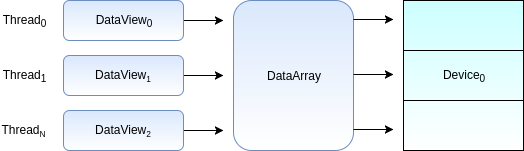

The diagram above was exported from draw.io. Its source (the exported page's mxGraphModel, read from the mxfile embedded in the PNG):
<mxGraphModel dx="809" dy="599" grid="1" gridSize="10" guides="1" tooltips="1" connect="1" arrows="1" fold="1" page="1" pageScale="1" pageWidth="850" pageHeight="1100" background="#ffffff" math="0" shadow="0">
  <root>
    <mxCell id="0" />
    <mxCell id="1" parent="0" />
    <mxCell id="27" style="edgeStyle=orthogonalEdgeStyle;rounded=0;html=1;jettySize=auto;orthogonalLoop=1;" edge="1" parent="1" source="2">
      <mxGeometry relative="1" as="geometry">
        <mxPoint x="240" y="30" as="targetPoint" />
      </mxGeometry>
    </mxCell>
    <mxCell id="2" value="DataView&lt;sub&gt;0&lt;/sub&gt;" style="rounded=1;whiteSpace=wrap;html=1;fillColor=#dae8fc;strokeColor=#6c8ebf;gradientColor=#ffffff;" parent="1" vertex="1">
      <mxGeometry x="80" y="10" width="120" height="40" as="geometry" />
    </mxCell>
    <mxCell id="28" style="edgeStyle=orthogonalEdgeStyle;rounded=0;html=1;jettySize=auto;orthogonalLoop=1;" edge="1" parent="1" source="3">
      <mxGeometry relative="1" as="geometry">
        <mxPoint x="240" y="85" as="targetPoint" />
      </mxGeometry>
    </mxCell>
    <mxCell id="3" value="DataView&lt;span style=&quot;font-size: 10px&quot;&gt;&lt;sub&gt;1&lt;/sub&gt;&lt;/span&gt;" style="rounded=1;whiteSpace=wrap;html=1;fillColor=#dae8fc;strokeColor=#6c8ebf;gradientColor=#ffffff;" parent="1" vertex="1">
      <mxGeometry x="80" y="65" width="120" height="40" as="geometry" />
    </mxCell>
    <mxCell id="29" style="edgeStyle=orthogonalEdgeStyle;rounded=0;html=1;jettySize=auto;orthogonalLoop=1;" edge="1" parent="1" source="4">
      <mxGeometry relative="1" as="geometry">
        <mxPoint x="240" y="140" as="targetPoint" />
      </mxGeometry>
    </mxCell>
    <mxCell id="4" value="DataView&lt;span style=&quot;font-size: 10px&quot;&gt;&lt;sub&gt;2&lt;/sub&gt;&lt;/span&gt;" style="rounded=1;whiteSpace=wrap;html=1;fillColor=#dae8fc;strokeColor=#6c8ebf;gradientColor=#ffffff;" parent="1" vertex="1">
      <mxGeometry x="80" y="120" width="120" height="40" as="geometry" />
    </mxCell>
    <mxCell id="5" value="DataArray" style="rounded=1;whiteSpace=wrap;html=1;fillColor=#dae8fc;strokeColor=#6c8ebf;gradientColor=#ffffff;" parent="1" vertex="1">
      <mxGeometry x="250" y="10" width="120" height="150" as="geometry" />
    </mxCell>
    <mxCell id="10" value="Device&lt;sub&gt;0&lt;/sub&gt;" style="rounded=0;whiteSpace=wrap;html=1;fillColor=#CCFFFF;strokeColor=#00CCCC;gradientColor=#ffffff;" parent="1" vertex="1">
      <mxGeometry x="420" y="10" width="120" height="150" as="geometry" />
    </mxCell>
    <mxCell id="17" value="Thread&lt;sub&gt;0&lt;/sub&gt;" style="text;html=1;strokeColor=none;fillColor=none;align=center;verticalAlign=middle;whiteSpace=wrap;" vertex="1" parent="1">
      <mxGeometry x="20" y="20" width="40" height="20" as="geometry" />
    </mxCell>
    <mxCell id="18" value="Thread&lt;sub&gt;1&lt;/sub&gt;" style="text;html=1;strokeColor=none;fillColor=none;align=center;verticalAlign=middle;whiteSpace=wrap;" vertex="1" parent="1">
      <mxGeometry x="20" y="75" width="40" height="20" as="geometry" />
    </mxCell>
    <mxCell id="19" value="Thread&lt;span style=&quot;font-size: 10px&quot;&gt;&lt;sub&gt;N&lt;/sub&gt;&lt;/span&gt;" style="text;html=1;strokeColor=none;fillColor=none;align=center;verticalAlign=middle;whiteSpace=wrap;" vertex="1" parent="1">
      <mxGeometry x="20" y="130" width="40" height="20" as="geometry" />
    </mxCell>
    <mxCell id="22" value="" style="rounded=0;whiteSpace=wrap;html=1;fillColor=none;" vertex="1" parent="1">
      <mxGeometry x="420" y="10" width="120" height="50" as="geometry" />
    </mxCell>
    <mxCell id="24" value="" style="rounded=0;whiteSpace=wrap;html=1;fillColor=none;" vertex="1" parent="1">
      <mxGeometry x="420" y="60" width="120" height="50" as="geometry" />
    </mxCell>
    <mxCell id="25" value="" style="rounded=0;whiteSpace=wrap;html=1;fillColor=none;" vertex="1" parent="1">
      <mxGeometry x="420" y="110" width="120" height="50" as="geometry" />
    </mxCell>
    <mxCell id="32" style="edgeStyle=orthogonalEdgeStyle;rounded=0;html=1;jettySize=auto;orthogonalLoop=1;" edge="1" parent="1">
      <mxGeometry relative="1" as="geometry">
        <mxPoint x="410" y="29" as="targetPoint" />
        <mxPoint x="370" y="29" as="sourcePoint" />
      </mxGeometry>
    </mxCell>
    <mxCell id="34" style="edgeStyle=orthogonalEdgeStyle;rounded=0;html=1;jettySize=auto;orthogonalLoop=1;" edge="1" parent="1">
      <mxGeometry relative="1" as="geometry">
        <mxPoint x="410" y="84" as="targetPoint" />
        <mxPoint x="370" y="84" as="sourcePoint" />
      </mxGeometry>
    </mxCell>
    <mxCell id="35" style="edgeStyle=orthogonalEdgeStyle;rounded=0;html=1;jettySize=auto;orthogonalLoop=1;" edge="1" parent="1">
      <mxGeometry relative="1" as="geometry">
        <mxPoint x="410" y="139" as="targetPoint" />
        <mxPoint x="370" y="139" as="sourcePoint" />
      </mxGeometry>
    </mxCell>
  </root>
</mxGraphModel>